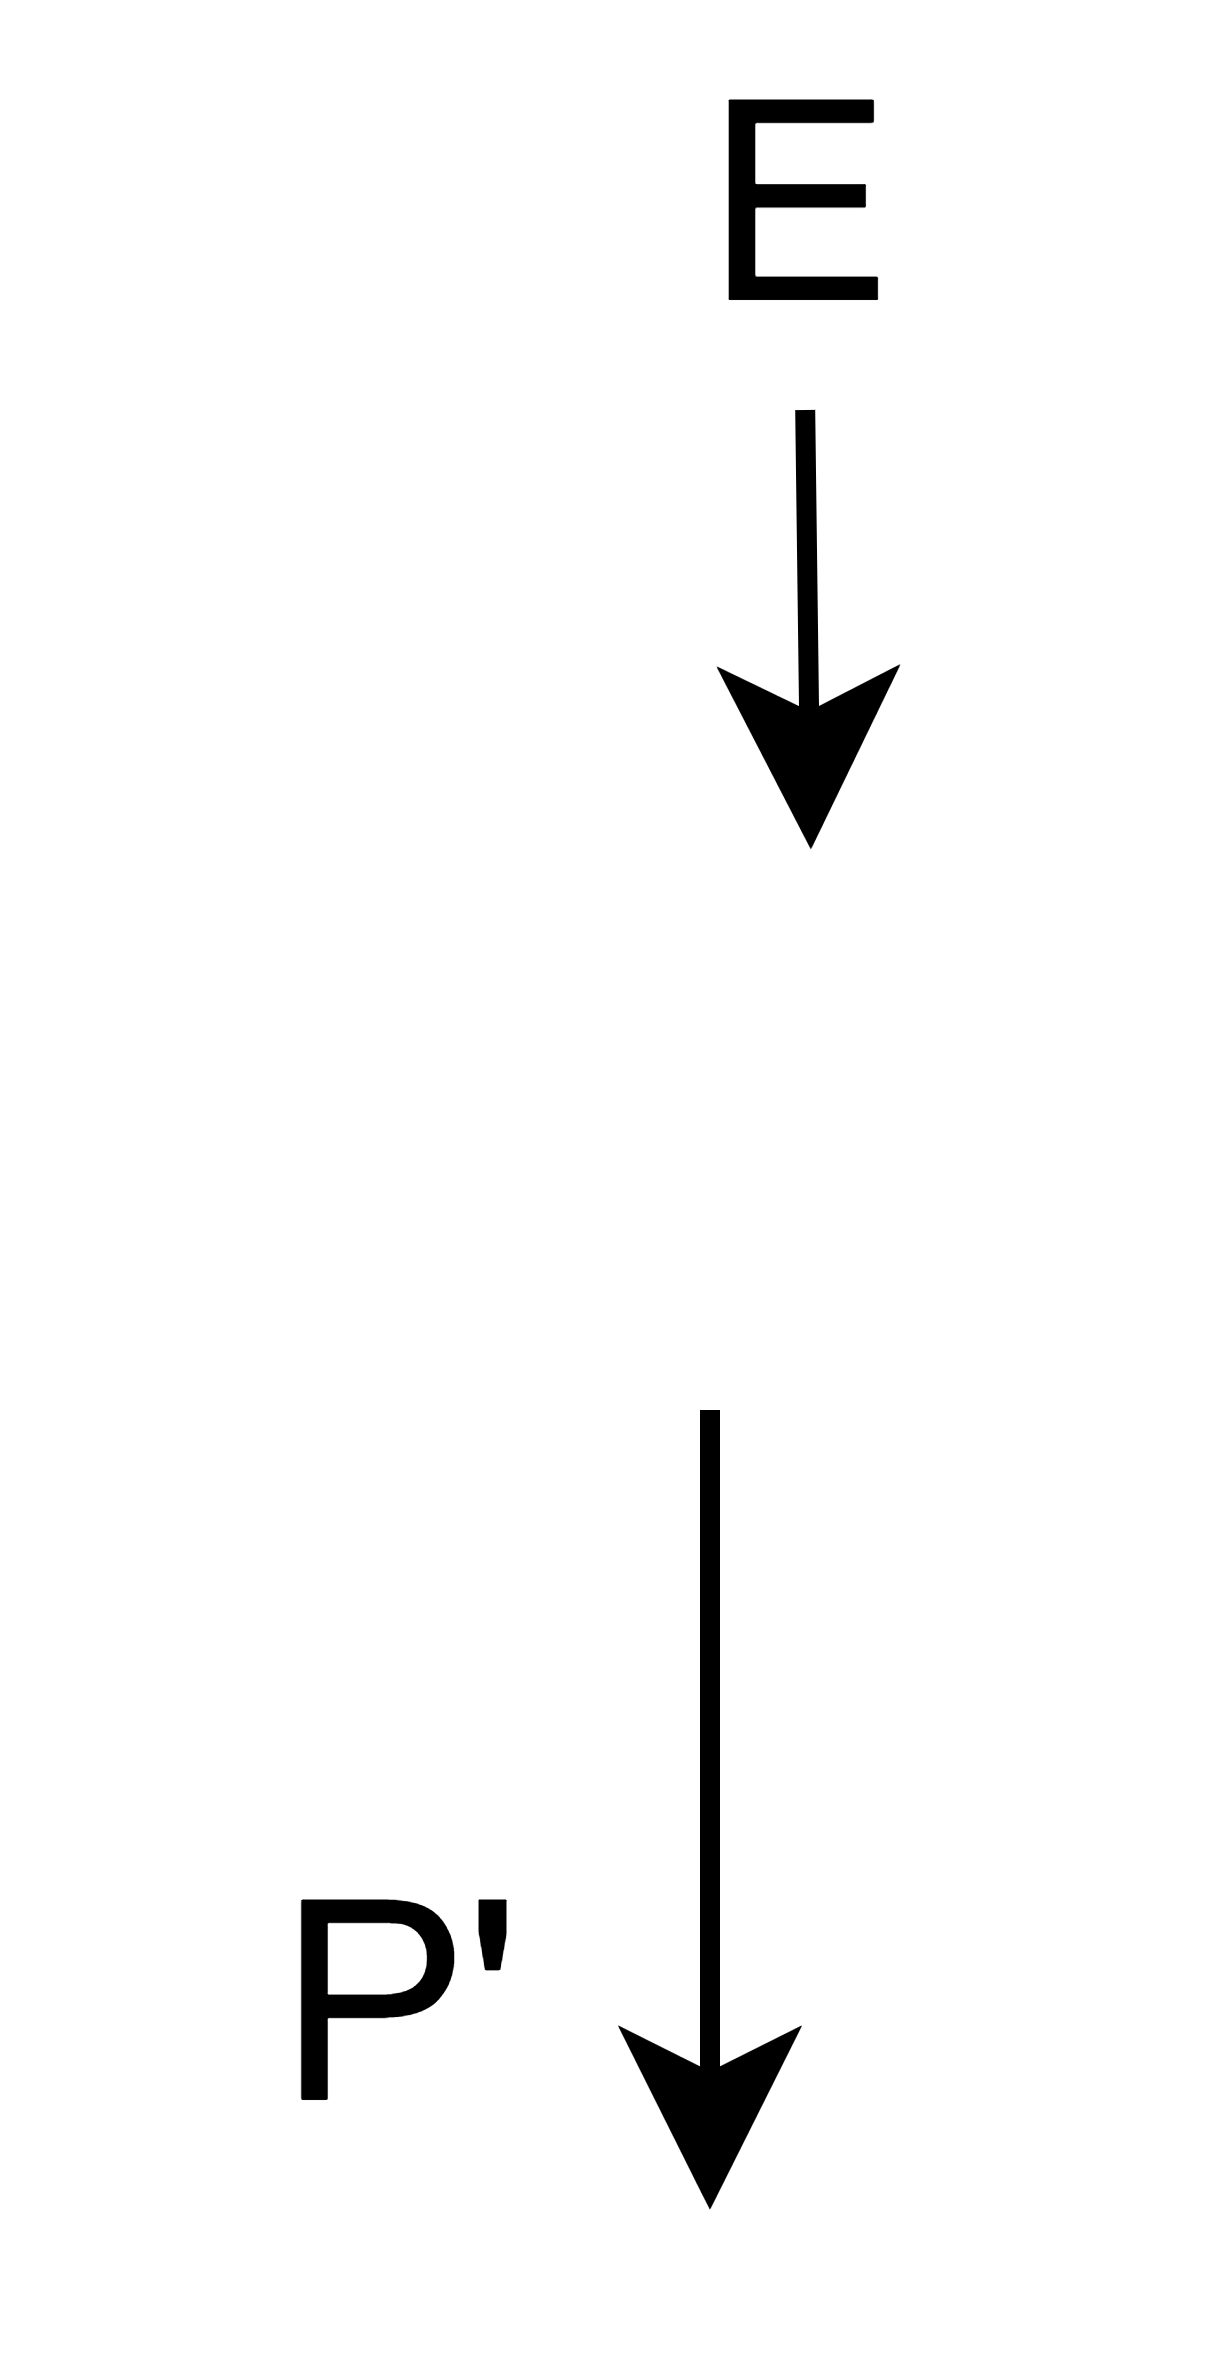

The diagram above was exported from draw.io. Its source (the exported page's mxGraphModel, read from the mxfile embedded in the PNG):
<mxGraphModel dx="399" dy="226" grid="1" gridSize="10" guides="1" tooltips="1" connect="1" arrows="1" fold="1" page="1" pageScale="1" pageWidth="827" pageHeight="1169" math="0" shadow="0">
  <root>
    <mxCell id="0" />
    <mxCell id="1" parent="0" />
    <mxCell id="101" value="" style="endArrow=classic;html=1;entryX=0.467;entryY=0.786;entryDx=0;entryDy=0;entryPerimeter=0;" parent="1" edge="1">
      <mxGeometry width="50" height="50" relative="1" as="geometry">
        <mxPoint x="209.76" y="110" as="sourcePoint" />
        <mxPoint x="210.03999999999996" y="131.98000000000002" as="targetPoint" />
      </mxGeometry>
    </mxCell>
    <mxCell id="105" value="&lt;font style=&quot;font-size: 14px&quot;&gt;E&lt;/font&gt;" style="text;html=1;strokeColor=none;fillColor=none;align=center;verticalAlign=middle;whiteSpace=wrap;rounded=0;" parent="1" vertex="1">
      <mxGeometry x="190" y="90" width="40" height="20" as="geometry" />
    </mxCell>
    <mxCell id="112" value="" style="endArrow=classic;html=1;exitX=0;exitY=0.75;exitDx=0;exitDy=0;" parent="1" edge="1">
      <mxGeometry width="50" height="50" relative="1" as="geometry">
        <mxPoint x="205" y="160" as="sourcePoint" />
        <mxPoint x="205" y="200" as="targetPoint" />
      </mxGeometry>
    </mxCell>
    <mxCell id="113" value="&lt;span style=&quot;font-size: 14px;&quot;&gt;P'&lt;/span&gt;" style="text;html=1;strokeColor=none;fillColor=none;align=center;verticalAlign=middle;whiteSpace=wrap;rounded=0;" parent="1" vertex="1">
      <mxGeometry x="170" y="180" width="40" height="20" as="geometry" />
    </mxCell>
  </root>
</mxGraphModel>